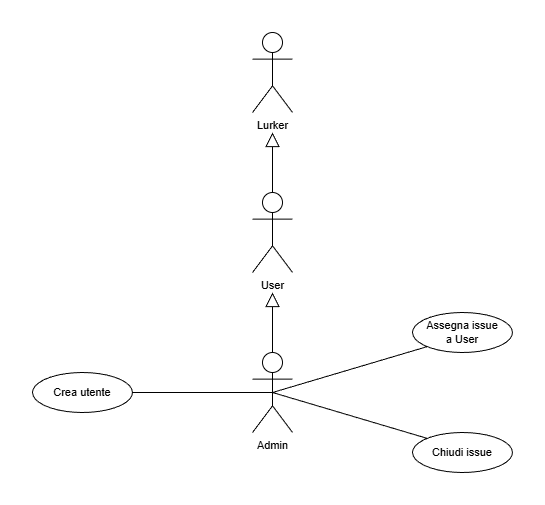

The diagram above was exported from draw.io. Its source (the exported page's mxGraphModel, read from the mxfile embedded in the PNG):
<mxGraphModel dx="763" dy="933" grid="1" gridSize="10" guides="1" tooltips="1" connect="1" arrows="1" fold="1" page="1" pageScale="1" pageWidth="827" pageHeight="1169" math="0" shadow="0">
  <root>
    <mxCell id="0" />
    <mxCell id="1" parent="0" />
    <mxCell id="-Td4jeGR6lb8RRyZI33Q-6" parent="1" style="shape=umlActor;verticalLabelPosition=bottom;verticalAlign=top;html=1;outlineConnect=0;fontStyle=0;fontSize=11;labelBackgroundColor=none;fillColor=none;" value="Lurker" vertex="1">
      <mxGeometry height="80" width="40" x="360" y="360" as="geometry" />
    </mxCell>
    <mxCell id="-Td4jeGR6lb8RRyZI33Q-10" parent="1" style="shape=umlActor;verticalLabelPosition=bottom;verticalAlign=top;html=1;outlineConnect=0;fontStyle=0;fontSize=11;labelBackgroundColor=none;fillColor=none;" value="User" vertex="1">
      <mxGeometry height="80" width="40" x="360" y="520" as="geometry" />
    </mxCell>
    <mxCell id="-Td4jeGR6lb8RRyZI33Q-11" edge="1" parent="1" source="-Td4jeGR6lb8RRyZI33Q-13" style="rounded=0;orthogonalLoop=1;jettySize=auto;html=1;exitX=0.5;exitY=0.5;exitDx=0;exitDy=0;exitPerimeter=0;entryX=1;entryY=0.5;entryDx=0;entryDy=0;fontStyle=0;fontSize=11;endArrow=none;endFill=0;labelBackgroundColor=default;" target="-Td4jeGR6lb8RRyZI33Q-14">
      <mxGeometry relative="1" as="geometry" />
    </mxCell>
    <mxCell id="-Td4jeGR6lb8RRyZI33Q-12" edge="1" parent="1" source="-Td4jeGR6lb8RRyZI33Q-13" style="rounded=0;orthogonalLoop=1;jettySize=auto;html=1;exitX=0.5;exitY=0;exitDx=0;exitDy=0;exitPerimeter=0;endArrow=block;endFill=0;labelBackgroundColor=default;curved=0;endSize=12;fontStyle=0;fontSize=11;">
      <mxGeometry relative="1" as="geometry">
        <mxPoint x="380" y="620" as="targetPoint" />
      </mxGeometry>
    </mxCell>
    <mxCell id="-Td4jeGR6lb8RRyZI33Q-13" parent="1" style="shape=umlActor;verticalLabelPosition=bottom;verticalAlign=top;html=1;outlineConnect=0;fontStyle=0;fontSize=11;labelBackgroundColor=none;fillColor=none;" value="Admin" vertex="1">
      <mxGeometry height="80" width="40" x="360" y="680" as="geometry" />
    </mxCell>
    <mxCell id="-Td4jeGR6lb8RRyZI33Q-14" parent="1" style="ellipse;whiteSpace=wrap;html=1;align=center;fontStyle=0;fontSize=11;labelBackgroundColor=none;fillColor=none;" value="Crea utente" vertex="1">
      <mxGeometry height="40" width="100" x="140" y="700" as="geometry" />
    </mxCell>
    <mxCell id="-Td4jeGR6lb8RRyZI33Q-36" edge="1" parent="1" style="rounded=0;orthogonalLoop=1;jettySize=auto;html=1;exitX=0.5;exitY=0.5;exitDx=0;exitDy=0;exitPerimeter=0;entryX=0;entryY=0;entryDx=0;entryDy=0;fontStyle=0;fontSize=11;endArrow=none;endFill=0;labelBackgroundColor=default;" target="-Td4jeGR6lb8RRyZI33Q-37">
      <mxGeometry relative="1" as="geometry">
        <mxPoint x="380" y="720" as="sourcePoint" />
      </mxGeometry>
    </mxCell>
    <mxCell id="-Td4jeGR6lb8RRyZI33Q-37" parent="1" style="ellipse;whiteSpace=wrap;html=1;align=center;fontStyle=0;fontSize=11;labelBackgroundColor=none;fillColor=none;" value="Chiudi issue" vertex="1">
      <mxGeometry height="40" width="100" x="520" y="760" as="geometry" />
    </mxCell>
    <mxCell id="-Td4jeGR6lb8RRyZI33Q-38" edge="1" parent="1" style="rounded=0;orthogonalLoop=1;jettySize=auto;html=1;exitX=0.5;exitY=0.5;exitDx=0;exitDy=0;exitPerimeter=0;entryX=0;entryY=1;entryDx=0;entryDy=0;fontStyle=0;fontSize=11;endArrow=none;endFill=0;labelBackgroundColor=default;" target="-Td4jeGR6lb8RRyZI33Q-39">
      <mxGeometry relative="1" as="geometry">
        <mxPoint x="380" y="720" as="sourcePoint" />
      </mxGeometry>
    </mxCell>
    <mxCell id="-Td4jeGR6lb8RRyZI33Q-39" parent="1" style="ellipse;whiteSpace=wrap;html=1;align=center;fontStyle=0;fontSize=11;labelBackgroundColor=none;fillColor=none;" value="Assegna issue&lt;br&gt;a User" vertex="1">
      <mxGeometry height="40" width="100" x="520" y="640" as="geometry" />
    </mxCell>
    <mxCell id="-Td4jeGR6lb8RRyZI33Q-42" edge="1" parent="1" source="-Td4jeGR6lb8RRyZI33Q-10" style="rounded=0;orthogonalLoop=1;jettySize=auto;html=1;exitX=0.5;exitY=0;exitDx=0;exitDy=0;exitPerimeter=0;endArrow=block;endFill=0;labelBackgroundColor=default;curved=0;endSize=12;fontStyle=0;fontSize=11;">
      <mxGeometry relative="1" as="geometry">
        <mxPoint x="410" y="480" as="sourcePoint" />
        <mxPoint x="380" y="460" as="targetPoint" />
      </mxGeometry>
    </mxCell>
  </root>
</mxGraphModel>